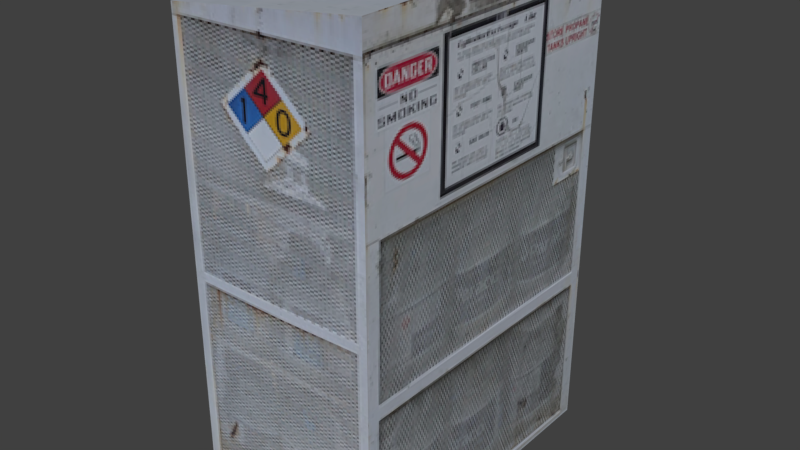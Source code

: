 # Source: propane_storage.blend  (saved by Blender 2.81.16; exported with 4.5.12 LTS)
import bpy
from mathutils import Matrix  # noqa: F401  (used for matrix-valued properties, if any)

bpy.ops.wm.read_factory_settings(use_empty=True)
scene = bpy.context.scene
scene.name = 'Scene'

# ---- collections
col_collection_1 = bpy.data.collections.new('Collection 1'); scene.collection.children.link(col_collection_1)

# ---- images (referenced by path relative to the original .blend; pixels are not part of the script)
import os
ASSET_DIR = os.environ.get("B2B_ASSET_DIR", "")  # directory of the original .blend (textures are referenced by path, not embedded)
HERE = os.path.dirname(os.path.abspath(__file__))  # packed textures are extracted next to this script under _unpacked/

def load_image(name, relpath, width, height, colorspace="sRGB"):
    """Load a texture the original file referenced (path relative to the .blend, or extracted next to this script)."""
    p = next((c for c in (os.path.join(HERE, relpath), os.path.join(ASSET_DIR, relpath)) if relpath and os.path.exists(c)), "")
    if p:
        img = bpy.data.images.load(p, check_existing=True)
        img.name = name
    else:  # same state as the original file: an image datablock whose file is absent (Cycles renders it pink)
        img = bpy.data.images.new(name, width, height)
        img.source = "FILE"
        img.filepath = "//" + (relpath or name)
    img.colorspace_settings.name = colorspace
    return img
img_propane_storage_png = load_image('propane_storage.png', '_unpacked/propane_storage.9b2a74b3.png', 256, 320, 'sRGB')

# ---- materials (node trees are filled in below, after node groups)
mat_propane_storage = bpy.data.materials.new('Propane_Storage')
mat_propane_storage.alpha_threshold = 0.0
mat_propane_storage.use_transparent_shadow = False
mat_propane_storage.roughness = 0.5
mat_propane_storage.line_color = (0.0, 0.0, 0.0, 1.0)

# ---- material node trees
mat_propane_storage.use_nodes = True; mat_propane_storage.node_tree.nodes.clear()
_N = mat_propane_storage.node_tree.nodes; _L = mat_propane_storage.node_tree.links
n0 = _N.new('ShaderNodeOutputMaterial'); n0.name = 'Material Output'; n0.location = (300, 300)
n1 = _N.new('ShaderNodeBsdfPrincipled'); n1.name = 'Principled BSDF'; n1.location = (10, 300)
n1.distribution = 'GGX'
n1.subsurface_method = 'BURLEY'
n1.inputs[3].default_value = 1.45
n1.inputs[27].default_value = (0.0, 0.0, 0.0, 1.0)
n1.inputs[28].default_value = 1.0
n2 = _N.new('ShaderNodeTexImage'); n2.name = 'Image Texture'; n2.location = (-470, 294)
n2.image = img_propane_storage_png
n2.interpolation = 'Closest'
_L.new(n1.outputs[0], n0.inputs[0])
_L.new(n2.outputs[0], n1.inputs[0])
n0.is_active_output = True

# ---- world
world_world = bpy.data.worlds.new('World'); scene.world = world_world
world_world.color = (0.05088, 0.05088, 0.05088)
world_world.use_sun_shadow = False
world_world.sun_shadow_jitter_overblur = 0.0
world_world.cycles.sampling_method = 'MANUAL'

# ---- meshes
me_cube = bpy.data.meshes.new('Cube')
me_cube.from_pydata([(0.381, 0.6096, -0.9144), (0.381, -0.6096, -0.9144), (-0.381, -0.6096, -0.9144), (-0.381, 0.6096, -0.9144), (0.381, 0.6096, 1.011), (0.381, -0.6096, 1.011), (-0.381, -0.6096, 0.9144), (-0.381, 0.6096, 0.9144)], [], [(0, 1, 2, 3), (4, 7, 6, 5), (0, 4, 5, 1), (1, 5, 6, 2), (2, 6, 7, 3), (4, 0, 3, 7)])
_uv = me_cube.uv_layers.new(name='UVMap')
_uv.uv.foreach_set('vector', [0.9812, 0.8467, 0.405, 0.8467, 0.405, 0.9944, 0.9812, 0.9944, 0.9812, 0.8467, 0.9812, 0.9944, 0.405, 0.9944, 0.405, 0.8467, 0.9943, 0.003115, 0.9943, 0.8171, 0.3895, 0.8171, 0.3895, 0.007259, 0.375, 0.007638, 0.375, 0.8175, 0.009118, 0.7844, 0.009118, 0.007638, 0.9954, 0.00497, 0.9954, 0.5413, 0.3978, 0.5443, 0.3828, 0.01076, 0.375, 0.8175, 0.375, 0.007638, 0.009118, 0.007638, 0.009118, 0.7844])
me_cube.materials.append(mat_propane_storage)
me_cube.use_remesh_preserve_volume = False
me_cube.use_remesh_preserve_attributes = False
me_cube.use_mirror_vertex_groups = False
me_cube.update()

# ---- objects
ob_propane_storage = bpy.data.objects.new('Propane_Storage', me_cube)

# ---- transforms, parenting, visibility, modifiers, constraints
ob_propane_storage.location = (0.0, 0.0, 0.0)
ob_propane_storage.lock_rotations_4d = False
ob_propane_storage.empty_display_type = 'ARROWS'
ob_propane_storage.lineart.crease_threshold = 0.0

# ---- collection membership
col_collection_1.objects.link(ob_propane_storage)

# ---- scene / render settings (as saved in the file)
scene.frame_start = 1; scene.frame_end = 250; scene.frame_set(1)
scene.render.engine = 'BLENDER_EEVEE_NEXT'
scene.render.resolution_percentage = 50
scene.render.dither_intensity = 0.0
scene.cycles.use_denoising = False
scene.cycles.samples = 128
scene.cycles.sampling_pattern = 'TABULATED_SOBOL'
scene.cycles.use_adaptive_sampling = False
scene.cycles.use_light_tree = False
scene.cycles.blur_glossy = 0.0
scene.cycles.sample_clamp_indirect = 0.0
scene.view_settings.view_transform = 'Standard'
bpy.context.view_layer.update()

# ---- added for rendering (the .blend has no active camera and no usable light): camera, sun
cam_auto = bpy.data.cameras.new('AutoCamera')
cam_auto.lens = 50.0
cam_auto.sensor_width = 36.0
cam_auto.clip_end = 1000.0
ob_auto_camera = bpy.data.objects.new('AutoCamera', cam_auto)
scene.collection.objects.link(ob_auto_camera)
ob_auto_camera.location = (2.22332, -2.66799, 1.82698)
ob_auto_camera.rotation_euler = (1.09748, -7.21219e-08, 0.694738)
scene.camera = ob_auto_camera
light_auto_sun = bpy.data.lights.new('AutoSun', 'SUN')
light_auto_sun.energy = 3.0
light_auto_sun.angle = 0.0523599
ob_auto_sun = bpy.data.objects.new('AutoSun', light_auto_sun)
scene.collection.objects.link(ob_auto_sun)
ob_auto_sun.rotation_euler = (0.872665, 0.174533, 0.523599)
bpy.context.view_layer.update()
